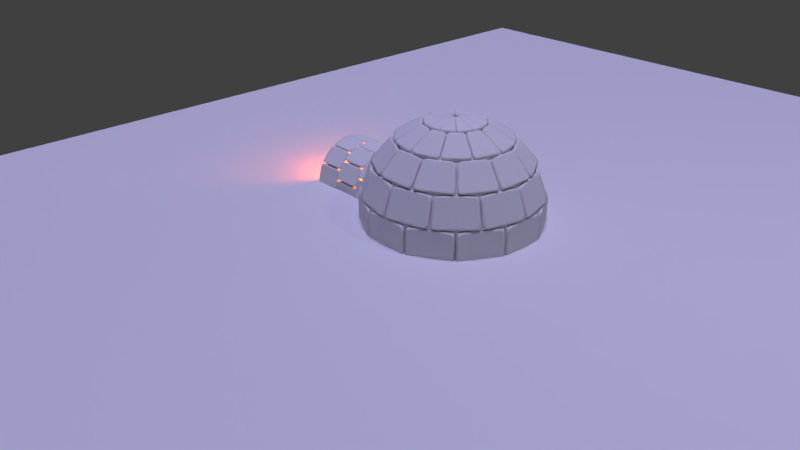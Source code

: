 # Source: igloo.blend  (saved by Blender 2.78.0; exported with 4.5.12 LTS)
import bpy
from mathutils import Matrix  # noqa: F401  (used for matrix-valued properties, if any)

bpy.ops.wm.read_factory_settings(use_empty=True)
scene = bpy.context.scene
scene.name = 'Scene'

# ---- collections
col_collection_1 = bpy.data.collections.new('Collection 1'); scene.collection.children.link(col_collection_1)

# ---- world
world_world = bpy.data.worlds.new('World'); scene.world = world_world
world_world.color = (0.05088, 0.05088, 0.05088)
world_world.use_sun_shadow = False
world_world.sun_shadow_jitter_overblur = 0.0
world_world.cycles.sampling_method = 'MANUAL'

# ---- cameras
cam_camera = bpy.data.cameras.new('Camera')
cam_camera.clip_end = 100.0
cam_camera.lens = 35.0
cam_camera.sensor_width = 32.0
cam_camera.sensor_height = 18.0
cam_camera.ortho_scale = 7.314
cam_camera.dof.focus_distance = 0.0

# ---- lights
light_sun = bpy.data.lights.new('Sun', 'SUN')
light_sun.color = (0.5625, 0.5406, 1.0)
light_sun.transmission_factor = 0.0
light_sun.angle = 0.1993
light_sun.energy = 2.0
light_sun.shadow_buffer_clip_start = 0.5
light_sun.shadow_soft_size = 0.1
light_sun.shadow_cascade_max_distance = 1000.0
light_point = bpy.data.lights.new('Point', 'POINT')
light_point.color = (1.0, 0.1308, 0.006148)
light_point.transmission_factor = 0.0
light_point.energy = 50.0
light_point.shadow_buffer_clip_start = 0.5
light_point.shadow_soft_size = 0.1
light_point.shadow_maximum_resolution = 0.006
light_point.use_absolute_resolution = True
light_lamp = bpy.data.lights.new('Lamp', 'POINT')
light_lamp.transmission_factor = 0.0
light_lamp.cutoff_distance = 30.0
light_lamp.energy = 100.0
light_lamp.shadow_buffer_clip_start = 1.001
light_lamp.shadow_soft_size = 0.1
light_lamp.shadow_maximum_resolution = 0.006
light_lamp.use_absolute_resolution = True

# ---- meshes
me_plane = bpy.data.meshes.new('Plane')
me_plane.from_pydata([(-1.0, -1.0, 0.0), (1.0, -1.0, 0.0), (-1.0, 1.0, 0.0), (1.0, 1.0, 0.0)], [], [(0, 1, 3, 2)])
me_plane.use_remesh_preserve_volume = False
me_plane.use_remesh_preserve_attributes = False
me_plane.use_mirror_vertex_groups = False
me_plane.update()
me_cylinder_003 = bpy.data.meshes.new('Cylinder.003')
me_cylinder_003.from_pydata([(-0.2623, 0.9671, 0.7145), (-0.2594, 0.9702, 1.497), (0.2583, 0.9702, 1.497), (0.2554, 0.9671, 0.7147), (0.2554, 0.9671, 0.7147), (0.2583, 0.9702, 1.497), (0.7066, 0.7114, 1.498), (0.7037, 0.7083, 0.7156), (0.7037, 0.7083, 0.7156), (0.7066, 0.7114, 1.498), (0.9654, 0.2631, 1.5), (0.9625, 0.26, 0.717), (0.9625, 0.26, 0.717), (0.9654, 0.2631, 1.5), (0.9654, -0.2546, 1.501), (0.9625, -0.2576, 0.7185), (0.9625, -0.2576, 0.7185), (0.9654, -0.2546, 1.501), (0.7065, -0.7028, 1.502), (0.7036, -0.7059, 0.7196), (0.7036, -0.7059, 0.7196), (0.7065, -0.7028, 1.502), (0.2582, -0.9617, 1.503), (0.2553, -0.9647, 0.7202), (0.2553, -0.9647, 0.7202), (0.2582, -0.9617, 1.503), (-0.2594, -0.9617, 1.503), (-0.2623, -0.9647, 0.72), (-0.2623, -0.9647, 0.72), (-0.2594, -0.9617, 1.503), (-0.7077, -0.7028, 1.502), (-0.7106, -0.7059, 0.7191), (-0.7106, -0.7059, 0.7191), (-0.7077, -0.7028, 1.502), (-0.9665, -0.2545, 1.5), (-0.9694, -0.2576, 0.7177), (-0.9694, -0.2576, 0.7177), (-0.9665, -0.2545, 1.5), (-0.9665, 0.2631, 1.499), (-0.9694, 0.26, 0.7163), (-0.9694, 0.26, 0.7163), (-0.9665, 0.2631, 1.499), (-0.7077, 0.7114, 1.498), (-0.7106, 0.7083, 0.7151), (-0.7106, 0.7083, 0.7151), (-0.7077, 0.7114, 1.498), (-0.2594, 0.9702, 1.497), (-0.2623, 0.9671, 0.7145), (-0.5033, 0.866, -0.03263), (-0.5033, 0.866, 0.7174), (-0.003303, 1.0, 0.7174), (-0.003303, 1.0, -0.03263), (-0.8693, 0.5, -0.03263), (-0.8693, 0.5, 0.7174), (-0.5033, 0.866, 0.7174), (-0.5033, 0.866, -0.03263), (-1.003, -4.653e-07, -0.03263), (-1.003, -4.653e-07, 0.7174), (-0.8693, 0.5, 0.7174), (-0.8693, 0.5, -0.03263), (-0.8693, -0.5, -0.03263), (-0.8693, -0.5, 0.7174), (-1.003, -4.653e-07, 0.7174), (-1.003, -4.653e-07, -0.03263), (-0.5033, -0.866, -0.03263), (-0.5033, -0.866, 0.7174), (-0.8693, -0.5, 0.7174), (-0.8693, -0.5, -0.03263), (-0.003303, -1.0, -0.03263), (-0.003303, -1.0, 0.7174), (-0.5033, -0.866, 0.7174), (-0.5033, -0.866, -0.03263), (0.4967, -0.866, -0.03263), (0.4967, -0.866, 0.7174), (-0.003303, -1.0, 0.7174), (-0.003303, -1.0, -0.03263), (0.8627, -0.5, -0.03263), (0.8627, -0.5, 0.7174), (0.4967, -0.866, 0.7174), (0.4967, -0.866, -0.03263), (0.9967, -4.413e-08, -0.03263), (0.9967, -4.413e-08, 0.7174), (0.8627, -0.5, 0.7174), (0.8627, -0.5, -0.03263), (0.8627, 0.5, -0.03263), (0.8627, 0.5, 0.7174), (0.9967, -4.413e-08, 0.7174), (0.9967, -4.413e-08, -0.03263), (0.4967, 0.866, -0.03263), (0.4967, 0.866, 0.7174), (0.8627, 0.5, 0.7174), (0.8627, 0.5, -0.03263), (-0.003303, 1.0, -0.03263), (-0.003303, 1.0, 0.7174), (0.4967, 0.866, 0.7174), (0.4967, 0.866, -0.03263), (-0.71, 0.704, -0.7849), (-0.7103, 0.7062, -0.03491), (-0.262, 0.965, -0.03548), (-0.2617, 0.9628, -0.7855), (-0.9688, 0.2558, -0.7837), (-0.9691, 0.2579, -0.03373), (-0.7103, 0.7062, -0.03491), (-0.71, 0.704, -0.7849), (-0.9688, -0.2619, -0.7823), (-0.9691, -0.2598, -0.03226), (-0.9691, 0.2579, -0.03373), (-0.9688, 0.2558, -0.7837), (-0.71, -0.7102, -0.7809), (-0.7103, -0.708, -0.03089), (-0.9691, -0.2598, -0.03226), (-0.9688, -0.2619, -0.7823), (-0.2617, -0.969, -0.78), (-0.262, -0.9669, -0.02998), (-0.7103, -0.708, -0.03089), (-0.71, -0.7102, -0.7809), (0.2559, -0.969, -0.7798), (0.2556, -0.9669, -0.02979), (-0.262, -0.9669, -0.02998), (-0.2617, -0.969, -0.78), (0.7042, -0.7102, -0.7804), (0.7039, -0.7081, -0.03036), (0.2556, -0.9669, -0.02979), (0.2559, -0.969, -0.7798), (0.963, -0.2619, -0.7815), (0.9627, -0.2598, -0.03153), (0.7039, -0.7081, -0.03036), (0.7042, -0.7102, -0.7804), (0.963, 0.2557, -0.783), (0.9628, 0.2579, -0.03301), (0.9627, -0.2598, -0.03153), (0.963, -0.2619, -0.7815), (0.7042, 0.704, -0.7844), (0.7039, 0.7061, -0.03438), (0.9628, 0.2579, -0.03301), (0.963, 0.2557, -0.783), (0.2559, 0.9628, -0.7853), (0.2557, 0.965, -0.03528), (0.7039, 0.7061, -0.03438), (0.7042, 0.704, -0.7844), (-0.2617, 0.9628, -0.7855), (-0.262, 0.965, -0.03548), (0.2557, 0.965, -0.03528), (0.2559, 0.9628, -0.7853), (-0.5, 0.866, -1.5), (-0.5033, 0.866, -0.7826), (-0.003303, 1.0, -0.7826), (-3.775e-08, 1.0, -1.5), (-0.866, 0.5, -1.5), (-0.8693, 0.5, -0.7826), (-0.5033, 0.866, -0.7826), (-0.5, 0.866, -1.5), (-1.0, -4.649e-07, -1.5), (-1.003, -4.653e-07, -0.7826), (-0.8693, 0.5, -0.7826), (-0.866, 0.5, -1.5), (-0.866, -0.5, -1.5), (-0.8693, -0.5, -0.7826), (-1.003, -4.653e-07, -0.7826), (-1.0, -4.649e-07, -1.5), (-0.5, -0.866, -1.5), (-0.5033, -0.866, -0.7826), (-0.8693, -0.5, -0.7826), (-0.866, -0.5, -1.5), (1.132e-07, -1.0, -1.5), (-0.003303, -1.0, -0.7826), (-0.5033, -0.866, -0.7826), (-0.5, -0.866, -1.5), (0.5, -0.866, -1.5), (0.4967, -0.866, -0.7826), (-0.003303, -1.0, -0.7826), (1.132e-07, -1.0, -1.5), (0.866, -0.5, -1.5), (0.8627, -0.5, -0.7826), (0.4967, -0.866, -0.7826), (0.5, -0.866, -1.5), (1.0, -4.371e-08, -1.5), (0.9967, -4.413e-08, -0.7826), (0.8627, -0.5, -0.7826), (0.866, -0.5, -1.5), (0.866, 0.5, -1.5), (0.8627, 0.5, -0.7826), (0.9967, -4.413e-08, -0.7826), (1.0, -4.371e-08, -1.5), (0.5, 0.866, -1.5), (0.4967, 0.866, -0.7826), (0.8627, 0.5, -0.7826), (0.866, 0.5, -1.5), (-3.775e-08, 1.0, -1.5), (-0.003303, 1.0, -0.7826), (0.4967, 0.866, -0.7826), (0.5, 0.866, -1.5), (-2.535, 0.5055, 1.993), (-2.676, -0.03766, 2.534), (-2.538, 0.7043, 2.337), (-2.63, -0.045, 2.539), (-2.676, -0.03766, 2.534), (-2.535, 0.5055, 1.993), (-2.488, 0.4981, 1.997), (-2.492, 0.6969, 2.342), (-2.538, 0.7043, 2.337), (-2.676, -0.03766, 2.534), (-2.63, -0.045, 2.539), (-2.488, 0.4981, 1.997), (-2.535, 0.5055, 1.993), (-2.538, 0.7043, 2.337), (-2.492, 0.6969, 2.342), (-2.538, 0.7054, 2.341), (-2.676, -0.03653, 2.538), (-2.543, 0.7054, 2.739), (-2.63, -0.045, 2.539), (-2.676, -0.03653, 2.538), (-2.538, 0.7054, 2.341), (-2.492, 0.6969, 2.342), (-2.496, 0.6969, 2.739), (-2.543, 0.7054, 2.739), (-2.676, -0.03653, 2.538), (-2.63, -0.045, 2.539), (-2.492, 0.6969, 2.342), (-2.538, 0.7054, 2.341), (-2.543, 0.7054, 2.739), (-2.496, 0.6969, 2.739), (-2.543, 0.7043, 2.743), (-2.676, -0.03766, 2.543), (-2.547, 0.5055, 3.087), (-2.63, -0.045, 2.539), (-2.676, -0.03766, 2.543), (-2.543, 0.7043, 2.743), (-2.496, 0.6969, 2.739), (-2.5, 0.4981, 3.084), (-2.547, 0.5055, 3.087), (-2.676, -0.03766, 2.543), (-2.63, -0.045, 2.539), (-2.496, 0.6969, 2.739), (-2.543, 0.7043, 2.743), (-2.547, 0.5055, 3.087), (-2.5, 0.4981, 3.084), (-2.547, 0.5024, 3.09), (-2.676, -0.04077, 2.546), (-2.549, 0.158, 3.289), (-2.63, -0.045, 2.539), (-2.676, -0.04077, 2.546), (-2.547, 0.5024, 3.09), (-2.5, 0.4981, 3.084), (-2.502, 0.1538, 3.282), (-2.549, 0.158, 3.289), (-2.676, -0.04077, 2.546), (-2.63, -0.045, 2.539), (-2.5, 0.4981, 3.084), (-2.547, 0.5024, 3.09), (-2.549, 0.158, 3.289), (-2.502, 0.1538, 3.282), (-2.549, 0.1538, 3.29), (-2.676, -0.045, 2.547), (-2.549, -0.2438, 3.29), (-2.63, -0.045, 2.539), (-2.676, -0.045, 2.547), (-2.549, 0.1538, 3.29), (-2.502, 0.1538, 3.282), (-2.502, -0.2438, 3.282), (-2.549, -0.2438, 3.29), (-2.676, -0.045, 2.547), (-2.63, -0.045, 2.539), (-2.502, 0.1538, 3.282), (-2.549, 0.1538, 3.29), (-2.549, -0.2438, 3.29), (-2.502, -0.2438, 3.282), (-2.549, -0.248, 3.289), (-2.676, -0.04924, 2.546), (-2.547, -0.5924, 3.09), (-2.63, -0.045, 2.539), (-2.676, -0.04924, 2.546), (-2.549, -0.248, 3.289), (-2.502, -0.2438, 3.282), (-2.5, -0.5881, 3.084), (-2.547, -0.5924, 3.09), (-2.676, -0.04924, 2.546), (-2.63, -0.045, 2.539), (-2.502, -0.2438, 3.282), (-2.549, -0.248, 3.289), (-2.547, -0.5924, 3.09), (-2.5, -0.5881, 3.084), (-2.547, -0.5955, 3.087), (-2.676, -0.05234, 2.543), (-2.543, -0.7943, 2.743), (-2.63, -0.045, 2.539), (-2.676, -0.05234, 2.543), (-2.547, -0.5955, 3.087), (-2.5, -0.5881, 3.084), (-2.496, -0.7869, 2.739), (-2.543, -0.7943, 2.743), (-2.676, -0.05234, 2.543), (-2.63, -0.045, 2.539), (-2.5, -0.5881, 3.084), (-2.547, -0.5955, 3.087), (-2.543, -0.7943, 2.743), (-2.496, -0.7869, 2.739), (-2.543, -0.7954, 2.739), (-2.676, -0.05348, 2.538), (-2.538, -0.7954, 2.341), (-2.63, -0.045, 2.539), (-2.676, -0.05348, 2.538), (-2.543, -0.7954, 2.739), (-2.496, -0.7869, 2.739), (-2.492, -0.7869, 2.342), (-2.538, -0.7954, 2.341), (-2.676, -0.05348, 2.538), (-2.63, -0.045, 2.539), (-2.496, -0.7869, 2.739), (-2.543, -0.7954, 2.739), (-2.538, -0.7954, 2.341), (-2.492, -0.7869, 2.342), (-2.538, -0.7943, 2.337), (-2.676, -0.05234, 2.534), (-2.535, -0.5955, 1.993), (-2.63, -0.045, 2.539), (-2.676, -0.05234, 2.534), (-2.538, -0.7943, 2.337), (-2.492, -0.7869, 2.342), (-2.488, -0.5881, 1.997), (-2.535, -0.5955, 1.993), (-2.676, -0.05234, 2.534), (-2.63, -0.045, 2.539), (-2.492, -0.7869, 2.342), (-2.538, -0.7943, 2.337), (-2.535, -0.5955, 1.993), (-2.488, -0.5881, 1.997), (-2.535, -0.5924, 1.99), (-2.676, -0.04924, 2.531), (-2.532, -0.248, 1.791), (-2.63, -0.045, 2.539), (-2.676, -0.04924, 2.531), (-2.535, -0.5924, 1.99), (-2.488, -0.5881, 1.997), (-2.486, -0.2438, 1.799), (-2.532, -0.248, 1.791), (-2.676, -0.04924, 2.531), (-2.63, -0.045, 2.539), (-2.488, -0.5881, 1.997), (-2.535, -0.5924, 1.99), (-2.532, -0.248, 1.791), (-2.486, -0.2438, 1.799), (-2.532, -0.2438, 1.79), (-2.676, -0.045, 2.53), (-2.532, 0.1538, 1.79), (-2.63, -0.045, 2.539), (-2.676, -0.045, 2.53), (-2.532, -0.2438, 1.79), (-2.486, -0.2438, 1.799), (-2.486, 0.1538, 1.799), (-2.532, 0.1538, 1.79), (-2.676, -0.045, 2.53), (-2.63, -0.045, 2.539), (-2.486, -0.2438, 1.799), (-2.532, -0.2438, 1.79), (-2.532, 0.1538, 1.79), (-2.486, 0.1538, 1.799), (-2.532, 0.158, 1.791), (-2.676, -0.04077, 2.531), (-2.535, 0.5024, 1.99), (-2.63, -0.045, 2.539), (-2.676, -0.04077, 2.531), (-2.532, 0.158, 1.791), (-2.486, 0.1538, 1.799), (-2.488, 0.4981, 1.997), (-2.535, 0.5024, 1.99), (-2.676, -0.04077, 2.531), (-2.63, -0.045, 2.539), (-2.486, 0.1538, 1.799), (-2.532, 0.158, 1.791), (-2.535, 0.5024, 1.99), (-2.488, 0.4981, 1.997), (-2.145, 1.422, 2.551), (-2.535, 0.7465, 2.546), (-2.539, 0.6436, 2.93), (-2.153, 1.229, 3.272), (-2.494, 0.7231, 2.54), (-2.535, 0.7465, 2.546), (-2.145, 1.422, 2.551), (-2.104, 1.399, 2.545), (-2.498, 0.6202, 2.924), (-2.539, 0.6436, 2.93), (-2.535, 0.7465, 2.546), (-2.494, 0.7231, 2.54), (-2.112, 1.205, 3.266), (-2.153, 1.229, 3.272), (-2.539, 0.6436, 2.93), (-2.498, 0.6202, 2.924), (-2.104, 1.399, 2.545), (-2.145, 1.422, 2.551), (-2.153, 1.229, 3.272), (-2.112, 1.205, 3.266), (-2.153, 1.222, 3.283), (-2.539, 0.6373, 2.941), (-2.542, 0.3562, 3.222), (-2.159, 0.6939, 3.811), (-2.498, 0.6202, 2.924), (-2.539, 0.6373, 2.941), (-2.153, 1.222, 3.283), (-2.112, 1.205, 3.266), (-2.501, 0.339, 3.206), (-2.542, 0.3562, 3.222), (-2.539, 0.6373, 2.941), (-2.498, 0.6202, 2.924), (-2.118, 0.6768, 3.795), (-2.159, 0.6939, 3.811), (-2.542, 0.3562, 3.222), (-2.501, 0.339, 3.206), (-2.112, 1.205, 3.266), (-2.153, 1.222, 3.283), (-2.159, 0.6939, 3.811), (-2.118, 0.6768, 3.795), (-2.159, 0.683, 3.818), (-2.542, 0.3453, 3.229), (-2.543, -0.03874, 3.331), (-2.161, -0.03874, 4.011), (-2.501, 0.339, 3.206), (-2.542, 0.3453, 3.229), (-2.159, 0.683, 3.818), (-2.118, 0.6768, 3.795), (-2.503, -0.045, 3.308), (-2.543, -0.03874, 3.331), (-2.542, 0.3453, 3.229), (-2.501, 0.339, 3.206), (-2.12, -0.045, 3.988), (-2.161, -0.03874, 4.011), (-2.543, -0.03874, 3.331), (-2.503, -0.045, 3.308), (-2.118, 0.6768, 3.795), (-2.159, 0.683, 3.818), (-2.161, -0.03874, 4.011), (-2.12, -0.045, 3.988), (-2.161, -0.05127, 4.011), (-2.543, -0.05127, 3.331), (-2.542, -0.4353, 3.229), (-2.159, -0.773, 3.818), (-2.503, -0.045, 3.308), (-2.543, -0.05127, 3.331), (-2.161, -0.05127, 4.011), (-2.12, -0.045, 3.988), (-2.501, -0.429, 3.206), (-2.542, -0.4353, 3.229), (-2.543, -0.05127, 3.331), (-2.503, -0.045, 3.308), (-2.118, -0.7668, 3.795), (-2.159, -0.773, 3.818), (-2.542, -0.4353, 3.229), (-2.501, -0.429, 3.206), (-2.12, -0.045, 3.988), (-2.161, -0.05127, 4.011), (-2.159, -0.773, 3.818), (-2.118, -0.7668, 3.795), (-2.159, -0.7839, 3.811), (-2.542, -0.4462, 3.222), (-2.539, -0.7273, 2.941), (-2.153, -1.312, 3.283), (-2.501, -0.429, 3.206), (-2.542, -0.4462, 3.222), (-2.159, -0.7839, 3.811), (-2.118, -0.7668, 3.795), (-2.498, -0.7102, 2.924), (-2.539, -0.7273, 2.941), (-2.542, -0.4462, 3.222), (-2.501, -0.429, 3.206), (-2.112, -1.295, 3.266), (-2.153, -1.312, 3.283), (-2.539, -0.7273, 2.941), (-2.498, -0.7102, 2.924), (-2.118, -0.7668, 3.795), (-2.159, -0.7839, 3.811), (-2.153, -1.312, 3.283), (-2.112, -1.295, 3.266), (-2.153, -1.319, 3.272), (-2.539, -0.7336, 2.93), (-2.535, -0.8365, 2.546), (-2.145, -1.512, 2.551), (-2.498, -0.7102, 2.924), (-2.539, -0.7336, 2.93), (-2.153, -1.319, 3.272), (-2.112, -1.295, 3.266), (-2.494, -0.8131, 2.54), (-2.535, -0.8365, 2.546), (-2.539, -0.7336, 2.93), (-2.498, -0.7102, 2.924), (-2.104, -1.489, 2.545), (-2.145, -1.512, 2.551), (-2.535, -0.8365, 2.546), (-2.494, -0.8131, 2.54), (-2.112, -1.295, 3.266), (-2.153, -1.319, 3.272), (-2.145, -1.512, 2.551), (-2.104, -1.489, 2.545), (-2.145, -1.512, 2.538), (-2.535, -0.8365, 2.534), (-2.53, -0.7336, 2.15), (-2.137, -1.319, 1.816), (-2.494, -0.8131, 2.54), (-2.535, -0.8365, 2.534), (-2.145, -1.512, 2.538), (-2.104, -1.489, 2.545), (-2.49, -0.7102, 2.156), (-2.53, -0.7336, 2.15), (-2.535, -0.8365, 2.534), (-2.494, -0.8131, 2.54), (-2.096, -1.295, 1.823), (-2.137, -1.319, 1.816), (-2.53, -0.7336, 2.15), (-2.49, -0.7102, 2.156), (-2.104, -1.489, 2.545), (-2.145, -1.512, 2.538), (-2.137, -1.319, 1.816), (-2.096, -1.295, 1.823), (-2.137, -1.312, 1.805), (-2.53, -0.7273, 2.139), (-2.527, -0.4462, 1.858), (-2.131, -0.7839, 1.277), (-2.49, -0.7102, 2.156), (-2.53, -0.7273, 2.139), (-2.137, -1.312, 1.805), (-2.096, -1.295, 1.823), (-2.487, -0.429, 1.875), (-2.527, -0.4462, 1.858), (-2.53, -0.7273, 2.139), (-2.49, -0.7102, 2.156), (-2.09, -0.7668, 1.295), (-2.131, -0.7839, 1.277), (-2.527, -0.4462, 1.858), (-2.487, -0.429, 1.875), (-2.096, -1.295, 1.823), (-2.137, -1.312, 1.805), (-2.131, -0.7839, 1.277), (-2.09, -0.7668, 1.295), (-2.131, -0.773, 1.271), (-2.527, -0.4353, 1.851), (-2.526, -0.05127, 1.749), (-2.129, -0.05127, 1.077), (-2.487, -0.429, 1.875), (-2.527, -0.4353, 1.851), (-2.131, -0.773, 1.271), (-2.09, -0.7668, 1.295), (-2.486, -0.045, 1.772), (-2.526, -0.05127, 1.749), (-2.527, -0.4353, 1.851), (-2.487, -0.429, 1.875), (-2.088, -0.045, 1.101), (-2.129, -0.05127, 1.077), (-2.526, -0.05127, 1.749), (-2.486, -0.045, 1.772), (-2.09, -0.7668, 1.295), (-2.131, -0.773, 1.271), (-2.129, -0.05127, 1.077), (-2.088, -0.045, 1.101), (-2.129, -0.03874, 1.077), (-2.526, -0.03874, 1.749), (-2.527, 0.3453, 1.851), (-2.131, 0.683, 1.271), (-2.486, -0.045, 1.772), (-2.526, -0.03874, 1.749), (-2.129, -0.03874, 1.077), (-2.088, -0.045, 1.101), (-2.487, 0.339, 1.875), (-2.527, 0.3453, 1.851), (-2.526, -0.03874, 1.749), (-2.486, -0.045, 1.772), (-2.09, 0.6768, 1.295), (-2.131, 0.683, 1.271), (-2.527, 0.3453, 1.851), (-2.487, 0.339, 1.875), (-2.088, -0.045, 1.101), (-2.129, -0.03874, 1.077), (-2.131, 0.683, 1.271), (-2.09, 0.6768, 1.295), (-2.131, 0.6939, 1.277), (-2.527, 0.3562, 1.858), (-2.53, 0.6373, 2.139), (-2.137, 1.222, 1.805), (-2.487, 0.339, 1.875), (-2.527, 0.3562, 1.858), (-2.131, 0.6939, 1.277), (-2.09, 0.6768, 1.295), (-2.49, 0.6202, 2.156), (-2.53, 0.6373, 2.139), (-2.527, 0.3562, 1.858), (-2.487, 0.339, 1.875), (-2.096, 1.205, 1.823), (-2.137, 1.222, 1.805), (-2.53, 0.6373, 2.139), (-2.49, 0.6202, 2.156), (-2.09, 0.6768, 1.295), (-2.131, 0.6939, 1.277), (-2.137, 1.222, 1.805), (-2.096, 1.205, 1.823), (-2.137, 1.229, 1.816), (-2.53, 0.6436, 2.15), (-2.535, 0.7465, 2.534), (-2.145, 1.422, 2.538), (-2.49, 0.6202, 2.156), (-2.53, 0.6436, 2.15), (-2.137, 1.229, 1.816), (-2.096, 1.205, 1.823), (-2.494, 0.7231, 2.54), (-2.535, 0.7465, 2.534), (-2.53, 0.6436, 2.15), (-2.49, 0.6202, 2.156), (-2.104, 1.399, 2.545), (-2.145, 1.422, 2.538), (-2.535, 0.7465, 2.534), (-2.494, 0.7231, 2.54), (-2.096, 1.205, 1.823), (-2.137, 1.229, 1.816), (-2.145, 1.422, 2.538), (-2.104, 1.399, 2.545), (-1.521, 1.362, 1.157), (-2.122, 1.007, 1.505), (-2.13, 1.381, 2.152), (-1.531, 1.865, 2.029), (-2.093, 0.9757, 1.524), (-2.122, 1.007, 1.505), (-1.521, 1.362, 1.157), (-1.492, 1.33, 1.176), (-2.1, 1.349, 2.171), (-2.13, 1.381, 2.152), (-2.122, 1.007, 1.505), (-2.093, 0.9757, 1.524), (-1.501, 1.834, 2.048), (-1.531, 1.865, 2.029), (-2.13, 1.381, 2.152), (-2.1, 1.349, 2.171), (-1.492, 1.33, 1.176), (-1.521, 1.362, 1.157), (-1.531, 1.865, 2.029), (-1.501, 1.834, 2.048), (-1.531, 1.87, 2.048), (-2.13, 1.386, 2.171), (-2.138, 1.386, 2.918), (-1.542, 1.87, 3.054), (-2.1, 1.349, 2.171), (-2.13, 1.386, 2.171), (-1.531, 1.87, 2.048), (-1.501, 1.834, 2.048), (-2.108, 1.349, 2.918), (-2.138, 1.386, 2.918), (-2.13, 1.386, 2.171), (-2.1, 1.349, 2.171), (-1.512, 1.834, 3.055), (-1.542, 1.87, 3.054), (-2.138, 1.386, 2.918), (-2.108, 1.349, 2.918), (-1.501, 1.834, 2.048), (-1.531, 1.87, 2.048), (-1.542, 1.87, 3.054), (-1.512, 1.834, 3.055), (-1.542, 1.865, 3.073), (-2.138, 1.381, 2.936), (-2.145, 1.007, 3.583), (-1.552, 1.362, 3.944), (-2.108, 1.349, 2.918), (-2.138, 1.381, 2.936), (-1.542, 1.865, 3.073), (-1.512, 1.834, 3.055), (-2.115, 0.9757, 3.565), (-2.145, 1.007, 3.583), (-2.138, 1.381, 2.936), (-2.108, 1.349, 2.918), (-1.522, 1.33, 3.926), (-1.552, 1.362, 3.944), (-2.145, 1.007, 3.583), (-2.115, 0.9757, 3.565), (-1.512, 1.834, 3.055), (-1.542, 1.865, 3.073), (-1.552, 1.362, 3.944), (-1.522, 1.33, 3.926), (-1.552, 1.349, 3.958), (-2.145, 0.9941, 3.597), (-2.15, 0.3469, 3.97), (-1.557, 0.4767, 4.461), (-2.115, 0.9757, 3.565), (-2.145, 0.9941, 3.597), (-1.552, 1.349, 3.958), (-1.522, 1.33, 3.926), (-2.12, 0.3286, 3.939), (-2.15, 0.3469, 3.97), (-2.145, 0.9941, 3.597), (-2.115, 0.9757, 3.565), (-1.527, 0.4584, 4.43), (-1.557, 0.4767, 4.461), (-2.15, 0.3469, 3.97), (-2.12, 0.3286, 3.939), (-1.522, 1.33, 3.926), (-1.552, 1.349, 3.958), (-1.557, 0.4767, 4.461), (-1.527, 0.4584, 4.43), (-1.558, 0.4584, 4.466), (-2.15, 0.3286, 3.975), (-2.15, -0.4186, 3.975), (-1.558, -0.5484, 4.466), (-2.12, 0.3286, 3.939), (-2.15, 0.3286, 3.975), (-1.558, 0.4584, 4.466), (-1.527, 0.4584, 4.43), (-2.12, -0.4186, 3.939), (-2.15, -0.4186, 3.975), (-2.15, 0.3286, 3.975), (-2.12, 0.3286, 3.939), (-1.527, -0.5484, 4.43), (-1.558, -0.5484, 4.466), (-2.15, -0.4186, 3.975), (-2.12, -0.4186, 3.939), (-1.527, 0.4584, 4.43), (-1.558, 0.4584, 4.466), (-1.558, -0.5484, 4.466), (-1.527, -0.5484, 4.43), (-1.557, -0.5667, 4.461), (-2.15, -0.4369, 3.97), (-2.145, -1.084, 3.597), (-1.552, -1.439, 3.958), (-2.12, -0.4186, 3.939), (-2.15, -0.4369, 3.97), (-1.557, -0.5667, 4.461), (-1.527, -0.5484, 4.43), (-2.115, -1.066, 3.565), (-2.145, -1.084, 3.597), (-2.15, -0.4369, 3.97), (-2.12, -0.4186, 3.939), (-1.522, -1.42, 3.926), (-1.552, -1.439, 3.958), (-2.145, -1.084, 3.597), (-2.115, -1.066, 3.565), (-1.527, -0.5484, 4.43), (-1.557, -0.5667, 4.461), (-1.552, -1.439, 3.958), (-1.522, -1.42, 3.926), (-1.552, -1.452, 3.944), (-2.145, -1.097, 3.583), (-2.138, -1.471, 2.936), (-1.542, -1.955, 3.073), (-2.115, -1.066, 3.565), (-2.145, -1.097, 3.583), (-1.552, -1.452, 3.944), (-1.522, -1.42, 3.926), (-2.108, -1.439, 2.918), (-2.138, -1.471, 2.936), (-2.145, -1.097, 3.583), (-2.115, -1.066, 3.565), (-1.512, -1.924, 3.055), (-1.542, -1.955, 3.073), (-2.138, -1.471, 2.936), (-2.108, -1.439, 2.918), (-1.522, -1.42, 3.926), (-1.552, -1.452, 3.944), (-1.542, -1.955, 3.073), (-1.512, -1.924, 3.055), (-1.542, -1.96, 3.054), (-2.138, -1.476, 2.918), (-2.13, -1.476, 2.171), (-1.531, -1.96, 2.048), (-2.108, -1.439, 2.918), (-2.138, -1.476, 2.918), (-1.542, -1.96, 3.054), (-1.512, -1.924, 3.055), (-2.1, -1.439, 2.171), (-2.13, -1.476, 2.171), (-2.138, -1.476, 2.918), (-2.108, -1.439, 2.918), (-1.501, -1.924, 2.048), (-1.531, -1.96, 2.048), (-2.13, -1.476, 2.171), (-2.1, -1.439, 2.171), (-1.512, -1.924, 3.055), (-1.542, -1.96, 3.054), (-1.531, -1.96, 2.048), (-1.501, -1.924, 2.048), (-1.531, -1.955, 2.029), (-2.13, -1.471, 2.152), (-2.122, -1.097, 1.505), (-1.521, -1.452, 1.157), (-2.1, -1.439, 2.171), (-2.13, -1.471, 2.152), (-1.531, -1.955, 2.029), (-1.501, -1.924, 2.048), (-2.093, -1.066, 1.524), (-2.122, -1.097, 1.505), (-2.13, -1.471, 2.152), (-2.1, -1.439, 2.171), (-1.492, -1.42, 1.176), (-1.521, -1.452, 1.157), (-2.122, -1.097, 1.505), (-2.093, -1.066, 1.524), (-1.501, -1.924, 2.048), (-1.531, -1.955, 2.029), (-1.521, -1.452, 1.157), (-1.492, -1.42, 1.176), (-1.521, -1.439, 1.144), (-2.122, -1.084, 1.492), (-2.118, -0.4369, 1.118), (-1.515, -0.5667, 0.6407), (-2.093, -1.066, 1.524), (-2.122, -1.084, 1.492), (-1.521, -1.439, 1.144), (-1.492, -1.42, 1.176), (-2.089, -0.4186, 1.15), (-2.118, -0.4369, 1.118), (-2.122, -1.084, 1.492), (-2.093, -1.066, 1.524), (-1.486, -0.5484, 0.6728), (-1.515, -0.5667, 0.6407), (-2.118, -0.4369, 1.118), (-2.089, -0.4186, 1.15), (-1.492, -1.42, 1.176), (-1.521, -1.439, 1.144), (-1.515, -0.5667, 0.6407), (-1.486, -0.5484, 0.6728), (-1.515, -0.5484, 0.6358), (-2.118, -0.4186, 1.113), (-2.118, 0.3286, 1.113), (-1.515, 0.4584, 0.6358), (-2.089, -0.4186, 1.15), (-2.118, -0.4186, 1.113), (-1.515, -0.5484, 0.6358), (-1.486, -0.5484, 0.6728), (-2.089, 0.3286, 1.15), (-2.118, 0.3286, 1.113), (-2.118, -0.4186, 1.113), (-2.089, -0.4186, 1.15), (-1.486, 0.4584, 0.6728), (-1.515, 0.4584, 0.6358), (-2.118, 0.3286, 1.113), (-2.089, 0.3286, 1.15), (-1.486, -0.5484, 0.6728), (-1.515, -0.5484, 0.6358), (-1.515, 0.4584, 0.6358), (-1.486, 0.4584, 0.6728), (-1.515, 0.4767, 0.6407), (-2.118, 0.3469, 1.118), (-2.122, 0.9941, 1.492), (-1.521, 1.349, 1.144), (-2.089, 0.3286, 1.15), (-2.118, 0.3469, 1.118), (-1.515, 0.4767, 0.6407), (-1.486, 0.4584, 0.6728), (-2.093, 0.9757, 1.524), (-2.122, 0.9941, 1.492), (-2.118, 0.3469, 1.118), (-2.089, 0.3286, 1.15), (-1.492, 1.33, 1.176), (-1.521, 1.349, 1.144), (-2.122, 0.9941, 1.492), (-2.093, 0.9757, 1.524), (-1.486, 0.4584, 0.6728), (-1.515, 0.4767, 0.6407), (-1.521, 1.349, 1.144), (-1.492, 1.33, 1.176), (-0.8232, 2.21, 2.57), (-1.556, 1.943, 2.562), (-1.567, 1.682, 3.535), (-0.8353, 1.913, 3.676), (-1.507, 1.9, 2.551), (-1.523, 1.943, 2.563), (-0.7897, 2.21, 2.571), (-0.7739, 2.167, 2.559), (-1.517, 1.639, 3.524), (-1.533, 1.682, 3.535), (-1.523, 1.943, 2.563), (-1.507, 1.9, 2.551), (-0.7861, 1.87, 3.665), (-0.8018, 1.913, 3.676), (-1.533, 1.682, 3.535), (-1.517, 1.639, 3.524), (-0.7739, 2.167, 2.559), (-0.7897, 2.21, 2.571), (-0.8018, 1.913, 3.676), (-0.7861, 1.87, 3.665), (-0.8021, 1.902, 3.696), (-1.533, 1.671, 3.555), (-1.541, 0.9589, 4.267), (-0.8109, 1.092, 4.506), (-1.517, 1.639, 3.524), (-1.533, 1.671, 3.555), (-0.8021, 1.902, 3.696), (-0.7861, 1.87, 3.665), (-1.525, 0.9274, 4.235), (-1.541, 0.9589, 4.267), (-1.533, 1.671, 3.555), (-1.517, 1.639, 3.524), (-0.7949, 1.061, 4.475), (-0.8109, 1.092, 4.506), (-1.541, 0.9589, 4.267), (-1.525, 0.9274, 4.235), (-0.7861, 1.87, 3.665), (-0.8021, 1.902, 3.696), (-0.8109, 1.092, 4.506), (-0.7949, 1.061, 4.475), (-0.8111, 1.072, 4.517), (-1.541, 0.939, 4.278), (-1.544, -0.03348, 4.539), (-0.8143, -0.03348, 4.814), (-1.525, 0.9274, 4.235), (-1.541, 0.939, 4.278), (-0.8111, 1.072, 4.517), (-0.7949, 1.061, 4.475), (-1.528, -0.045, 4.496), (-1.544, -0.03348, 4.539), (-1.541, 0.939, 4.278), (-1.525, 0.9274, 4.235), (-0.7982, -0.045, 4.771), (-0.8143, -0.03348, 4.814), (-1.544, -0.03348, 4.539), (-1.528, -0.045, 4.496), (-0.7949, 1.061, 4.475), (-0.8111, 1.072, 4.517), (-0.8143, -0.03348, 4.814), (-0.7982, -0.045, 4.771), (-0.8143, -0.05653, 4.814), (-1.544, -0.05653, 4.539), (-1.541, -1.029, 4.278), (-0.8111, -1.162, 4.517), (-1.528, -0.045, 4.496), (-1.544, -0.05653, 4.539), (-0.8143, -0.05653, 4.814), (-0.7982, -0.045, 4.771), (-1.525, -1.017, 4.235), (-1.541, -1.029, 4.278), (-1.544, -0.05653, 4.539), (-1.528, -0.045, 4.496), (-0.7949, -1.151, 4.475), (-0.8111, -1.162, 4.517), (-1.541, -1.029, 4.278), (-1.525, -1.017, 4.235), (-0.7982, -0.045, 4.771), (-0.8143, -0.05653, 4.814), (-0.8111, -1.162, 4.517), (-0.7949, -1.151, 4.475), (-0.8109, -1.182, 4.506), (-1.541, -1.049, 4.267), (-1.533, -1.761, 3.555), (-0.8021, -1.992, 3.696), (-1.525, -1.017, 4.235), (-1.541, -1.049, 4.267), (-0.8109, -1.182, 4.506), (-0.7949, -1.151, 4.475), (-1.517, -1.729, 3.524), (-1.533, -1.761, 3.555), (-1.541, -1.049, 4.267), (-1.525, -1.017, 4.235), (-0.7861, -1.96, 3.665), (-0.8021, -1.992, 3.696), (-1.533, -1.761, 3.555), (-1.517, -1.729, 3.524), (-0.7949, -1.151, 4.475), (-0.8109, -1.182, 4.506), (-0.8021, -1.992, 3.696), (-0.7861, -1.96, 3.665), (-0.8018, -2.003, 3.676), (-1.533, -1.772, 3.535), (-1.523, -2.033, 2.563), (-0.7897, -2.3, 2.571), (-1.517, -1.729, 3.524), (-1.533, -1.772, 3.535), (-0.8018, -2.003, 3.676), (-0.7861, -1.96, 3.665), (-1.507, -1.99, 2.551), (-1.523, -2.033, 2.563), (-1.533, -1.772, 3.535), (-1.517, -1.729, 3.524), (-0.7739, -2.257, 2.559), (-0.7897, -2.3, 2.571), (-1.523, -2.033, 2.563), (-1.507, -1.99, 2.551), (-0.7861, -1.96, 3.665), (-0.8018, -2.003, 3.676), (-0.7897, -2.3, 2.571), (-0.7739, -2.257, 2.559), (-0.7894, -2.3, 2.548), (-1.522, -2.033, 2.54), (-1.512, -1.772, 1.567), (-0.7773, -2.003, 1.442), (-1.507, -1.99, 2.551), (-1.522, -2.033, 2.54), (-0.7894, -2.3, 2.548), (-0.7739, -2.257, 2.559), (-1.496, -1.729, 1.579), (-1.512, -1.772, 1.567), (-1.522, -2.033, 2.54), (-1.507, -1.99, 2.551), (-0.7618, -1.96, 1.454), (-0.7773, -2.003, 1.442), (-1.512, -1.772, 1.567), (-1.496, -1.729, 1.579), (-0.7739, -2.257, 2.559), (-0.7894, -2.3, 2.548), (-0.7773, -2.003, 1.442), (-0.7618, -1.96, 1.454), (-0.7771, -1.992, 1.422), (-1.511, -1.761, 1.547), (-1.504, -1.049, 0.8354), (-0.7682, -1.182, 0.6125), (-1.496, -1.729, 1.579), (-1.511, -1.761, 1.547), (-0.7771, -1.992, 1.422), (-0.7618, -1.96, 1.454), (-1.488, -1.017, 0.8671), (-1.504, -1.049, 0.8354), (-1.511, -1.761, 1.547), (-1.496, -1.729, 1.579), (-0.7529, -1.151, 0.6441), (-0.7682, -1.182, 0.6125), (-1.504, -1.049, 0.8354), (-1.488, -1.017, 0.8671), (-0.7618, -1.96, 1.454), (-0.7771, -1.992, 1.422), (-0.7682, -1.182, 0.6125), (-0.7529, -1.151, 0.6441), (-0.768, -1.162, 0.601), (-1.503, -1.029, 0.8239), (-1.501, -0.05653, 0.5634), (-0.7648, -0.05653, 0.3047), (-1.488, -1.017, 0.8671), (-1.503, -1.029, 0.8239), (-0.768, -1.162, 0.601), (-0.7529, -1.151, 0.6441), (-1.485, -0.045, 0.6065), (-1.501, -0.05653, 0.5634), (-1.503, -1.029, 0.8239), (-1.488, -1.017, 0.8671), (-0.7496, -0.045, 0.3479), (-0.7648, -0.05653, 0.3047), (-1.501, -0.05653, 0.5634), (-1.485, -0.045, 0.6065), (-0.7529, -1.151, 0.6441), (-0.768, -1.162, 0.601), (-0.7648, -0.05653, 0.3047), (-0.7496, -0.045, 0.3479), (-0.7648, -0.03348, 0.3047), (-1.501, -0.03348, 0.5634), (-1.503, 0.939, 0.8239), (-0.768, 1.072, 0.601), (-1.485, -0.045, 0.6065), (-1.501, -0.03348, 0.5634), (-0.7648, -0.03348, 0.3047), (-0.7496, -0.045, 0.3479), (-1.488, 0.9274, 0.8671), (-1.503, 0.939, 0.8239), (-1.501, -0.03348, 0.5634), (-1.485, -0.045, 0.6065), (-0.7529, 1.061, 0.6441), (-0.768, 1.072, 0.601), (-1.503, 0.939, 0.8239), (-1.488, 0.9274, 0.8671), (-0.7496, -0.045, 0.3479), (-0.7648, -0.03348, 0.3047), (-0.768, 1.072, 0.601), (-0.7529, 1.061, 0.6441), (-0.7682, 1.092, 0.6125), (-1.504, 0.9589, 0.8354), (-1.511, 1.671, 1.547), (-0.7771, 1.902, 1.422), (-1.488, 0.9274, 0.8671), (-1.504, 0.9589, 0.8354), (-0.7682, 1.092, 0.6125), (-0.7529, 1.061, 0.6441), (-1.496, 1.639, 1.579), (-1.511, 1.671, 1.547), (-1.504, 0.9589, 0.8354), (-1.488, 0.9274, 0.8671), (-0.7618, 1.87, 1.454), (-0.7771, 1.902, 1.422), (-1.511, 1.671, 1.547), (-1.496, 1.639, 1.579), (-0.7529, 1.061, 0.6441), (-0.7682, 1.092, 0.6125), (-0.7771, 1.902, 1.422), (-0.7618, 1.87, 1.454), (-0.7773, 1.913, 1.442), (-1.512, 1.682, 1.567), (-1.522, 1.943, 2.54), (-0.7894, 2.21, 2.548), (-1.496, 1.639, 1.579), (-1.512, 1.682, 1.567), (-0.7773, 1.913, 1.442), (-0.7618, 1.87, 1.454), (-1.507, 1.9, 2.551), (-1.522, 1.943, 2.54), (-1.512, 1.682, 1.567), (-1.496, 1.639, 1.579), (-0.7739, 2.167, 2.559), (-0.7894, 2.21, 2.548), (-1.522, 1.943, 2.54), (-1.507, 1.9, 2.551), (-0.7618, 1.87, 1.454), (-0.7773, 1.913, 1.442), (-0.7894, 2.21, 2.548), (-0.7739, 2.167, 2.559), (0.02342, 1.56, 0.9806), (-0.7565, 1.56, 0.972), (-0.7674, 2.132, 1.963), (0.01253, 2.132, 1.972), (-0.7567, 1.519, 0.9956), (-0.7565, 1.56, 0.972), (0.02342, 1.56, 0.9806), (0.02316, 1.519, 1.004), (-0.7676, 2.091, 1.987), (-0.7674, 2.132, 1.963), (-0.7565, 1.56, 0.972), (-0.7567, 1.519, 0.9956), (0.01227, 2.091, 1.996), (0.01253, 2.132, 1.972), (-0.7674, 2.132, 1.963), (-0.7676, 2.091, 1.987), (0.02316, 1.519, 1.004), (0.02342, 1.56, 0.9806), (0.01253, 2.132, 1.972), (0.01227, 2.091, 1.996), (0.01227, 2.138, 1.996), (-0.7676, 2.138, 1.987), (-0.7802, 2.138, 3.132), (-0.0003054, 2.138, 3.14), (-0.7676, 2.091, 1.987), (-0.7676, 2.138, 1.987), (0.01227, 2.138, 1.996), (0.01227, 2.091, 1.996), (-0.7802, 2.091, 3.132), (-0.7802, 2.138, 3.132), (-0.7676, 2.138, 1.987), (-0.7676, 2.091, 1.987), (-0.0003054, 2.091, 3.14), (-0.0003054, 2.138, 3.14), (-0.7802, 2.138, 3.132), (-0.7802, 2.091, 3.132), (0.01227, 2.091, 1.996), (0.01227, 2.138, 1.996), (-0.0003054, 2.138, 3.14), (-0.0003054, 2.091, 3.14), (-0.0005646, 2.132, 3.164), (-0.7805, 2.132, 3.155), (-0.7913, 1.56, 4.147), (-0.01146, 1.56, 4.155), (-0.7802, 2.091, 3.132), (-0.7805, 2.132, 3.155), (-0.0005646, 2.132, 3.164), (-0.0003054, 2.091, 3.14), (-0.7911, 1.519, 4.123), (-0.7913, 1.56, 4.147), (-0.7805, 2.132, 3.155), (-0.7802, 2.091, 3.132), (-0.0112, 1.519, 4.132), (-0.01146, 1.56, 4.155), (-0.7913, 1.56, 4.147), (-0.7911, 1.519, 4.123), (-0.0003054, 2.091, 3.14), (-0.0005646, 2.132, 3.164), (-0.01146, 1.56, 4.155), (-0.0112, 1.519, 4.132), (-0.01165, 1.542, 4.173), (-0.7915, 1.542, 4.164), (-0.7978, 0.551, 4.736), (-0.01794, 0.551, 4.745), (-0.7911, 1.519, 4.123), (-0.7915, 1.542, 4.164), (-0.01165, 1.542, 4.173), (-0.0112, 1.519, 4.132), (-0.7974, 0.5274, 4.695), (-0.7978, 0.551, 4.736), (-0.7915, 1.542, 4.164), (-0.7911, 1.519, 4.123), (-0.01749, 0.5274, 4.704), (-0.01794, 0.551, 4.745), (-0.7978, 0.551, 4.736), (-0.7974, 0.5274, 4.695), (-0.0112, 1.519, 4.132), (-0.01165, 1.542, 4.173), (-0.01794, 0.551, 4.745), (-0.01749, 0.5274, 4.704), (-0.018, 0.5274, 4.751), (-0.7979, 0.5274, 4.743), (-0.7979, -0.6174, 4.743), (-0.018, -0.6174, 4.751), (-0.7974, 0.5274, 4.695), (-0.7979, 0.5274, 4.743), (-0.018, 0.5274, 4.751), (-0.01749, 0.5274, 4.704), (-0.7974, -0.6174, 4.695), (-0.7979, -0.6174, 4.743), (-0.7979, 0.5274, 4.743), (-0.7974, 0.5274, 4.695), (-0.01749, -0.6174, 4.704), (-0.018, -0.6174, 4.751), (-0.7979, -0.6174, 4.743), (-0.7974, -0.6174, 4.695), (-0.01749, 0.5274, 4.704), (-0.018, 0.5274, 4.751), (-0.018, -0.6174, 4.751), (-0.01749, -0.6174, 4.704), (-0.01794, -0.641, 4.745), (-0.7978, -0.641, 4.736), (-0.7915, -1.632, 4.164), (-0.01165, -1.632, 4.173), (-0.7974, -0.6174, 4.695), (-0.7978, -0.641, 4.736), (-0.01794, -0.641, 4.745), (-0.01749, -0.6174, 4.704), (-0.7911, -1.609, 4.123), (-0.7915, -1.632, 4.164), (-0.7978, -0.641, 4.736), (-0.7974, -0.6174, 4.695), (-0.0112, -1.609, 4.132), (-0.01165, -1.632, 4.173), (-0.7915, -1.632, 4.164), (-0.7911, -1.609, 4.123), (-0.01749, -0.6174, 4.704), (-0.01794, -0.641, 4.745), (-0.01165, -1.632, 4.173), (-0.0112, -1.609, 4.132), (-0.01146, -1.65, 4.155), (-0.7913, -1.65, 4.147), (-0.7805, -2.222, 3.155), (-0.0005646, -2.222, 3.164), (-0.7911, -1.609, 4.123), (-0.7913, -1.65, 4.147), (-0.01146, -1.65, 4.155), (-0.0112, -1.609, 4.132), (-0.7802, -2.181, 3.132), (-0.7805, -2.222, 3.155), (-0.7913, -1.65, 4.147), (-0.7911, -1.609, 4.123), (-0.0003054, -2.181, 3.14), (-0.0005646, -2.222, 3.164), (-0.7805, -2.222, 3.155), (-0.7802, -2.181, 3.132), (-0.0112, -1.609, 4.132), (-0.01146, -1.65, 4.155), (-0.0005646, -2.222, 3.164), (-0.0003054, -2.181, 3.14), (-0.0003054, -2.228, 3.14), (-0.7802, -2.228, 3.132), (-0.7676, -2.228, 1.987), (0.01227, -2.228, 1.996), (-0.7802, -2.181, 3.132), (-0.7802, -2.228, 3.132), (-0.0003054, -2.228, 3.14), (-0.0003054, -2.181, 3.14), (-0.7676, -2.181, 1.987), (-0.7676, -2.228, 1.987), (-0.7802, -2.228, 3.132), (-0.7802, -2.181, 3.132), (0.01227, -2.181, 1.996), (0.01227, -2.228, 1.996), (-0.7676, -2.228, 1.987), (-0.7676, -2.181, 1.987), (-0.0003054, -2.181, 3.14), (-0.0003054, -2.228, 3.14), (0.01227, -2.228, 1.996), (0.01227, -2.181, 1.996), (0.01253, -2.222, 1.972), (-0.7674, -2.222, 1.963), (-0.7565, -1.65, 0.972), (0.02342, -1.65, 0.9806), (-0.7676, -2.181, 1.987), (-0.7674, -2.222, 1.963), (0.01253, -2.222, 1.972), (0.01227, -2.181, 1.996), (-0.7567, -1.609, 0.9956), (-0.7565, -1.65, 0.972), (-0.7674, -2.222, 1.963), (-0.7676, -2.181, 1.987), (0.02316, -1.609, 1.004), (0.02342, -1.65, 0.9806), (-0.7565, -1.65, 0.972), (-0.7567, -1.609, 0.9956), (0.01227, -2.181, 1.996), (0.01253, -2.222, 1.972), (0.02342, -1.65, 0.9806), (0.02316, -1.609, 1.004), (0.02361, -1.632, 0.9633), (-0.7563, -1.632, 0.9547), (-0.75, -0.641, 0.3823), (0.0299, -0.641, 0.3909), (-0.7567, -1.609, 0.9956), (-0.7563, -1.632, 0.9547), (0.02361, -1.632, 0.9633), (0.02316, -1.609, 1.004), (-0.7504, -0.6174, 0.4232), (-0.75, -0.641, 0.3823), (-0.7563, -1.632, 0.9547), (-0.7567, -1.609, 0.9956), (0.02945, -0.6174, 0.4318), (0.0299, -0.641, 0.3909), (-0.75, -0.641, 0.3823), (-0.7504, -0.6174, 0.4232), (0.02316, -1.609, 1.004), (0.02361, -1.632, 0.9633), (0.0299, -0.641, 0.3909), (0.02945, -0.6174, 0.4318), (0.02997, -0.6174, 0.3846), (-0.7499, -0.6174, 0.376), (-0.7499, 0.5274, 0.376), (0.02997, 0.5274, 0.3846), (-0.7504, -0.6174, 0.4232), (-0.7499, -0.6174, 0.376), (0.02997, -0.6174, 0.3846), (0.02945, -0.6174, 0.4318), (-0.7504, 0.5274, 0.4232), (-0.7499, 0.5274, 0.376), (-0.7499, -0.6174, 0.376), (-0.7504, -0.6174, 0.4232), (0.02945, 0.5274, 0.4318), (0.02997, 0.5274, 0.3846), (-0.7499, 0.5274, 0.376), (-0.7504, 0.5274, 0.4232), (0.02945, -0.6174, 0.4318), (0.02997, -0.6174, 0.3846), (0.02997, 0.5274, 0.3846), (0.02945, 0.5274, 0.4318), (0.0299, 0.551, 0.3909), (-0.75, 0.551, 0.3823), (-0.7563, 1.542, 0.9547), (0.02361, 1.542, 0.9633), (-0.7504, 0.5274, 0.4232), (-0.75, 0.551, 0.3823), (0.0299, 0.551, 0.3909), (0.02945, 0.5274, 0.4318), (-0.7567, 1.519, 0.9956), (-0.7563, 1.542, 0.9547), (-0.75, 0.551, 0.3823), (-0.7504, 0.5274, 0.4232), (0.02316, 1.519, 1.004), (0.02361, 1.542, 0.9633), (-0.7563, 1.542, 0.9547), (-0.7567, 1.519, 0.9956), (0.02945, 0.5274, 0.4318), (0.0299, 0.551, 0.3909), (0.02361, 1.542, 0.9633), (0.02316, 1.519, 1.004)], [], [(0, 1, 2, 3), (4, 5, 6, 7), (8, 9, 10, 11), (12, 13, 14, 15), (16, 17, 18, 19), (20, 21, 22, 23), (24, 25, 26, 27), (28, 29, 30, 31), (32, 33, 34, 35), (36, 37, 38, 39), (40, 41, 42, 43), (44, 45, 46, 47), (48, 49, 50, 51), (52, 53, 54, 55), (56, 57, 58, 59), (60, 61, 62, 63), (64, 65, 66, 67), (68, 69, 70, 71), (72, 73, 74, 75), (76, 77, 78, 79), (80, 81, 82, 83), (84, 85, 86, 87), (88, 89, 90, 91), (92, 93, 94, 95), (96, 97, 98, 99), (100, 101, 102, 103), (104, 105, 106, 107), (108, 109, 110, 111), (112, 113, 114, 115), (116, 117, 118, 119), (120, 121, 122, 123), (124, 125, 126, 127), (128, 129, 130, 131), (132, 133, 134, 135), (136, 137, 138, 139), (140, 141, 142, 143), (144, 145, 146, 147), (148, 149, 150, 151), (152, 153, 154, 155), (156, 157, 158, 159), (160, 161, 162, 163), (164, 165, 166, 167), (168, 169, 170, 171), (172, 173, 174, 175), (176, 177, 178, 179), (180, 181, 182, 183), (184, 185, 186, 187), (188, 189, 190, 191), (192, 193, 194), (195, 196, 197, 198), (199, 200, 201, 202), (203, 204, 205, 206), (207, 208, 209), (210, 211, 212, 213), (214, 215, 216, 217), (218, 219, 220, 221), (222, 223, 224), (225, 226, 227, 228), (229, 230, 231, 232), (233, 234, 235, 236), (237, 238, 239), (240, 241, 242, 243), (244, 245, 246, 247), (248, 249, 250, 251), (252, 253, 254), (255, 256, 257, 258), (259, 260, 261, 262), (263, 264, 265, 266), (267, 268, 269), (270, 271, 272, 273), (274, 275, 276, 277), (278, 279, 280, 281), (282, 283, 284), (285, 286, 287, 288), (289, 290, 291, 292), (293, 294, 295, 296), (297, 298, 299), (300, 301, 302, 303), (304, 305, 306, 307), (308, 309, 310, 311), (312, 313, 314), (315, 316, 317, 318), (319, 320, 321, 322), (323, 324, 325, 326), (327, 328, 329), (330, 331, 332, 333), (334, 335, 336, 337), (338, 339, 340, 341), (342, 343, 344), (345, 346, 347, 348), (349, 350, 351, 352), (353, 354, 355, 356), (357, 358, 359), (360, 361, 362, 363), (364, 365, 366, 367), (368, 369, 370, 371), (372, 373, 374, 375), (376, 377, 378, 379), (380, 381, 382, 383), (384, 385, 386, 387), (388, 389, 390, 391), (392, 393, 394, 395), (396, 397, 398, 399), (400, 401, 402, 403), (404, 405, 406, 407), (408, 409, 410, 411), (412, 413, 414, 415), (416, 417, 418, 419), (420, 421, 422, 423), (424, 425, 426, 427), (428, 429, 430, 431), (432, 433, 434, 435), (436, 437, 438, 439), (440, 441, 442, 443), (444, 445, 446, 447), (448, 449, 450, 451), (452, 453, 454, 455), (456, 457, 458, 459), (460, 461, 462, 463), (464, 465, 466, 467), (468, 469, 470, 471), (472, 473, 474, 475), (476, 477, 478, 479), (480, 481, 482, 483), (484, 485, 486, 487), (488, 489, 490, 491), (492, 493, 494, 495), (496, 497, 498, 499), (500, 501, 502, 503), (504, 505, 506, 507), (508, 509, 510, 511), (512, 513, 514, 515), (516, 517, 518, 519), (520, 521, 522, 523), (524, 525, 526, 527), (528, 529, 530, 531), (532, 533, 534, 535), (536, 537, 538, 539), (540, 541, 542, 543), (544, 545, 546, 547), (548, 549, 550, 551), (552, 553, 554, 555), (556, 557, 558, 559), (560, 561, 562, 563), (564, 565, 566, 567), (568, 569, 570, 571), (572, 573, 574, 575), (576, 577, 578, 579), (580, 581, 582, 583), (584, 585, 586, 587), (588, 589, 590, 591), (592, 593, 594, 595), (596, 597, 598, 599), (600, 601, 602, 603), (604, 605, 606, 607), (608, 609, 610, 611), (612, 613, 614, 615), (616, 617, 618, 619), (620, 621, 622, 623), (624, 625, 626, 627), (628, 629, 630, 631), (632, 633, 634, 635), (636, 637, 638, 639), (640, 641, 642, 643), (644, 645, 646, 647), (648, 649, 650, 651), (652, 653, 654, 655), (656, 657, 658, 659), (660, 661, 662, 663), (664, 665, 666, 667), (668, 669, 670, 671), (672, 673, 674, 675), (676, 677, 678, 679), (680, 681, 682, 683), (684, 685, 686, 687), (688, 689, 690, 691), (692, 693, 694, 695), (696, 697, 698, 699), (700, 701, 702, 703), (704, 705, 706, 707), (708, 709, 710, 711), (712, 713, 714, 715), (716, 717, 718, 719), (720, 721, 722, 723), (724, 725, 726, 727), (728, 729, 730, 731), (732, 733, 734, 735), (736, 737, 738, 739), (740, 741, 742, 743), (744, 745, 746, 747), (748, 749, 750, 751), (752, 753, 754, 755), (756, 757, 758, 759), (760, 761, 762, 763), (764, 765, 766, 767), (768, 769, 770, 771), (772, 773, 774, 775), (776, 777, 778, 779), (780, 781, 782, 783), (784, 785, 786, 787), (788, 789, 790, 791), (792, 793, 794, 795), (796, 797, 798, 799), (800, 801, 802, 803), (804, 805, 806, 807), (808, 809, 810, 811), (812, 813, 814, 815), (816, 817, 818, 819), (820, 821, 822, 823), (824, 825, 826, 827), (828, 829, 830, 831), (832, 833, 834, 835), (836, 837, 838, 839), (840, 841, 842, 843), (844, 845, 846, 847), (848, 849, 850, 851), (852, 853, 854, 855), (856, 857, 858, 859), (860, 861, 862, 863), (864, 865, 866, 867), (868, 869, 870, 871), (872, 873, 874, 875), (876, 877, 878, 879), (880, 881, 882, 883), (884, 885, 886, 887), (888, 889, 890, 891), (892, 893, 894, 895), (896, 897, 898, 899), (900, 901, 902, 903), (904, 905, 906, 907), (908, 909, 910, 911), (912, 913, 914, 915), (916, 917, 918, 919), (920, 921, 922, 923), (924, 925, 926, 927), (928, 929, 930, 931), (932, 933, 934, 935), (936, 937, 938, 939), (940, 941, 942, 943), (944, 945, 946, 947), (948, 949, 950, 951), (952, 953, 954, 955), (956, 957, 958, 959), (960, 961, 962, 963), (964, 965, 966, 967), (968, 969, 970, 971), (972, 973, 974, 975), (976, 977, 978, 979), (980, 981, 982, 983), (984, 985, 986, 987), (988, 989, 990, 991), (992, 993, 994, 995), (996, 997, 998, 999), (1000, 1001, 1002, 1003), (1004, 1005, 1006, 1007), (1008, 1009, 1010, 1011), (1012, 1013, 1014, 1015), (1016, 1017, 1018, 1019), (1020, 1021, 1022, 1023), (1024, 1025, 1026, 1027), (1028, 1029, 1030, 1031), (1032, 1033, 1034, 1035), (1036, 1037, 1038, 1039), (1040, 1041, 1042, 1043), (1044, 1045, 1046, 1047), (1048, 1049, 1050, 1051), (1052, 1053, 1054, 1055), (1056, 1057, 1058, 1059), (1060, 1061, 1062, 1063), (1064, 1065, 1066, 1067), (1068, 1069, 1070, 1071), (1072, 1073, 1074, 1075), (1076, 1077, 1078, 1079), (1080, 1081, 1082, 1083), (1084, 1085, 1086, 1087), (1088, 1089, 1090, 1091), (1092, 1093, 1094, 1095), (1096, 1097, 1098, 1099), (1100, 1101, 1102, 1103), (1104, 1105, 1106, 1107), (1108, 1109, 1110, 1111), (1112, 1113, 1114, 1115), (1116, 1117, 1118, 1119), (1120, 1121, 1122, 1123), (1124, 1125, 1126, 1127), (1128, 1129, 1130, 1131), (1132, 1133, 1134, 1135), (1136, 1137, 1138, 1139), (1140, 1141, 1142, 1143), (1144, 1145, 1146, 1147), (1148, 1149, 1150, 1151), (1152, 1153, 1154, 1155), (1156, 1157, 1158, 1159), (1160, 1161, 1162, 1163), (1164, 1165, 1166, 1167), (1168, 1169, 1170, 1171), (1172, 1173, 1174, 1175), (1176, 1177, 1178, 1179), (1180, 1181, 1182, 1183), (1184, 1185, 1186, 1187), (1188, 1189, 1190, 1191), (1192, 1193, 1194, 1195), (1196, 1197, 1198, 1199), (1200, 1201, 1202, 1203), (1204, 1205, 1206, 1207), (1208, 1209, 1210, 1211), (1212, 1213, 1214, 1215), (1216, 1217, 1218, 1219), (1220, 1221, 1222, 1223), (1224, 1225, 1226, 1227), (1228, 1229, 1230, 1231), (1232, 1233, 1234, 1235), (1236, 1237, 1238, 1239), (1240, 1241, 1242, 1243), (1244, 1245, 1246, 1247), (1248, 1249, 1250, 1251), (1252, 1253, 1254, 1255), (1256, 1257, 1258, 1259), (1260, 1261, 1262, 1263), (1264, 1265, 1266, 1267), (1268, 1269, 1270, 1271), (1272, 1273, 1274, 1275), (1276, 1277, 1278, 1279), (1280, 1281, 1282, 1283), (1284, 1285, 1286, 1287), (1288, 1289, 1290, 1291), (1292, 1293, 1294, 1295), (1296, 1297, 1298, 1299), (1300, 1301, 1302, 1303), (1304, 1305, 1306, 1307), (1308, 1309, 1310, 1311), (1312, 1313, 1314, 1315), (1316, 1317, 1318, 1319), (1320, 1321, 1322, 1323), (1324, 1325, 1326, 1327), (1328, 1329, 1330, 1331)])
me_cylinder_003.polygons.foreach_set('use_smooth', [True] * 336)
me_cylinder_003.use_remesh_preserve_volume = False
me_cylinder_003.use_remesh_preserve_attributes = False
me_cylinder_003.use_mirror_vertex_groups = False
me_cylinder_003.update()

# ---- objects
ob_sun = bpy.data.objects.new('Sun', light_sun)
ob_point = bpy.data.objects.new('Point', light_point)
ob_plane = bpy.data.objects.new('Plane', me_plane)
ob_cylinder_001 = bpy.data.objects.new('Cylinder.001', me_cylinder_003)
ob_lamp = bpy.data.objects.new('Lamp', light_lamp)
ob_camera = bpy.data.objects.new('Camera', cam_camera)

# ---- transforms, parenting, visibility, modifiers, constraints
ob_sun.location = (3.683, -2.037, -0.3287)
ob_sun.lineart.crease_threshold = 0.0
ob_point.location = (-1.34, 0.0133, -0.417)
ob_point.lineart.crease_threshold = 0.0
ob_plane.location = (1.126, 0.693, -0.5624)
ob_plane.scale = (-6.303, -6.303, -6.303)
ob_plane.lineart.crease_threshold = 0.0
ob_cylinder_001.location = (-1.007, -0.005083, -0.5827)
ob_cylinder_001.rotation_euler = (-8.147e-09, 1.582, -6.755e-09)
ob_cylinder_001.scale = (0.4453, 0.4453, 0.4453)
ob_cylinder_001.lineart.crease_threshold = 0.0
_m = ob_cylinder_001.modifiers.new('Subsurf', 'SUBSURF')
_m.uv_smooth = 'PRESERVE_CORNERS'
_m.quality = 2
_m.subdivision_type = 'SIMPLE'
_m.levels = 2
_m.show_only_control_edges = False
_m = ob_cylinder_001.modifiers.new('Subsurf.001', 'SUBSURF')
_m.uv_smooth = 'PRESERVE_CORNERS'
_m.quality = 2
_m.levels = 2
_m.show_only_control_edges = False
_m.use_creases = False
_m = ob_cylinder_001.modifiers.new('Solidify', 'SOLIDIFY')
_m.thickness = -0.1
_m.nonmanifold_thickness_mode = 'FIXED'
_m.nonmanifold_merge_threshold = 0.0003
ob_lamp.location = (4.076, 1.005, 5.904)
ob_lamp.rotation_euler = (0.6503, 0.05522, 1.866)
ob_lamp.lock_rotations_4d = False
ob_lamp.empty_display_type = 'ARROWS'
ob_lamp.color = (0.0, 0.0, 0.0, 0.0)
ob_lamp.lineart.crease_threshold = 0.0
ob_camera.location = (6.157, -6.508, 3.724)
ob_camera.rotation_euler = (1.109, 0.0, 0.8149)
ob_camera.lock_rotations_4d = False
ob_camera.empty_display_type = 'ARROWS'
ob_camera.color = (0.0, 0.0, 0.0, 0.0)
ob_camera.display_type = 'WIRE'
ob_camera.lineart.crease_threshold = 0.0

# ---- collection membership
col_collection_1.objects.link(ob_sun)
col_collection_1.objects.link(ob_point)
col_collection_1.objects.link(ob_plane)
col_collection_1.objects.link(ob_cylinder_001)
col_collection_1.objects.link(ob_lamp)
col_collection_1.objects.link(ob_camera)

# ---- scene / render settings (as saved in the file)
scene.camera = ob_camera
scene.frame_start = 1; scene.frame_end = 250; scene.frame_set(1)
scene.render.engine = 'CYCLES'
scene.render.resolution_percentage = 50
scene.render.dither_intensity = 0.0
scene.cycles.use_denoising = False
scene.cycles.samples = 128
scene.cycles.sampling_pattern = 'TABULATED_SOBOL'
scene.cycles.light_sampling_threshold = 0.0
scene.cycles.use_adaptive_sampling = False
scene.cycles.use_light_tree = False
scene.cycles.blur_glossy = 0.0
scene.cycles.sample_clamp_indirect = 0.0
scene.view_settings.view_transform = 'Standard'
bpy.context.view_layer.update()
